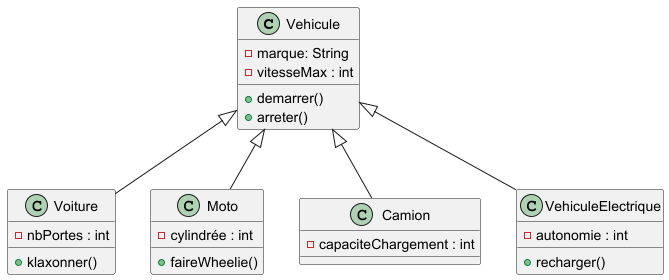

The diagram above was rendered by PlantUML. Its source (embedded in the PNG):
@startuml

class Vehicule{
- marque: String
- vitesseMax : int
+ demarrer()
+ arreter()
}

class Voiture{
- nbPortes : int
+ klaxonner()
}

class Moto{
- cylindrée : int
+ faireWheelie()
}

class Camion{
 - capaciteChargement : int
}

class VehiculeElectrique{
- autonomie : int
+ recharger()
}

Vehicule <|-- Voiture
Vehicule <|-- Moto
Vehicule <|-- Camion
Vehicule <|-- VehiculeElectrique

@enduml